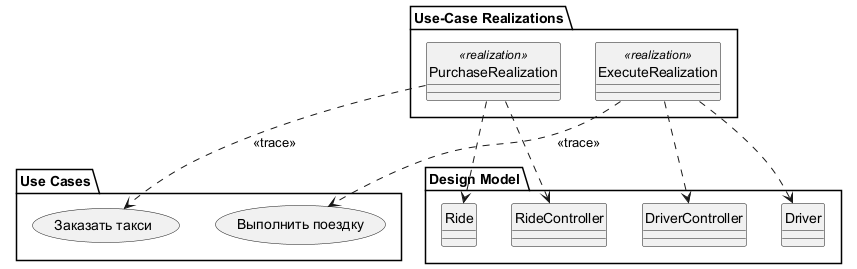

The diagram above was rendered by PlantUML. Its source (embedded in the PNG):
@startuml 02_traceabilities_diagram
allowmixing
skinparam style strictuml

package "Use Cases" {
  usecase "Заказать такси" as uc_purchase
  usecase "Выполнить поездку" as uc_execute
}

package "Use-Case Realizations" {
  class "PurchaseRealization" as r_purchase <<realization>>
  class "ExecuteRealization" as r_execute <<realization>>
}

package "Design Model" {
  class RideController
  class Ride
  class DriverController
  class Driver
}

r_purchase ..> uc_purchase : <<trace>>
r_execute ..> uc_execute : <<trace>>

r_purchase ..> RideController
r_purchase ..> Ride
r_execute ..> DriverController
r_execute ..> Driver
@enduml